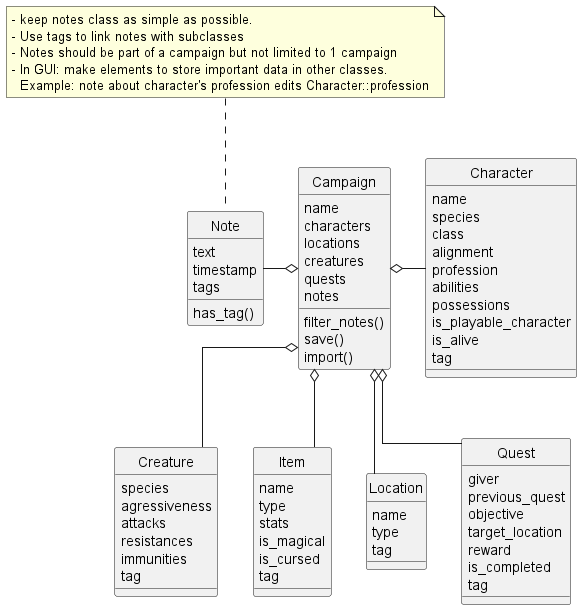

The diagram above was rendered by PlantUML. Its source (embedded in the PNG):
@startuml Project architecture
skinparam linetype ortho
skinparam style strictuml
class Campaign {
    name
    characters
    locations
    creatures
    quests
    notes
    filter_notes()
    save()
    import()
}
class Character {
    name
    species
    class
    alignment
    profession
    abilities
    possessions
    is_playable_character
    is_alive
    tag
}
class Creature {
    species
    agressiveness
    attacks
    resistances
    immunities
    tag
}
class Item {
    name
    type
    stats
    is_magical
    is_cursed
    tag
}
class Location {
    name
    type
    tag
}
class Quest {
    giver
    previous_quest
    objective
    target_location
    reward
    is_completed
    tag
}
class Note {
    text
    timestamp
    tags
    has_tag()
}

Campaign o-right- Character
Campaign o-down- Creature
Campaign o-down- Item
Campaign o-down- Location
Campaign o-down- Quest
Campaign o-left- Note

note top of Note
- keep notes class as simple as possible.
- Use tags to link notes with subclasses
- Notes should be part of a campaign but not limited to 1 campaign
- In GUI: make elements to store important data in other classes.
  Example: note about character's profession edits Character::profession
end note
@enduml